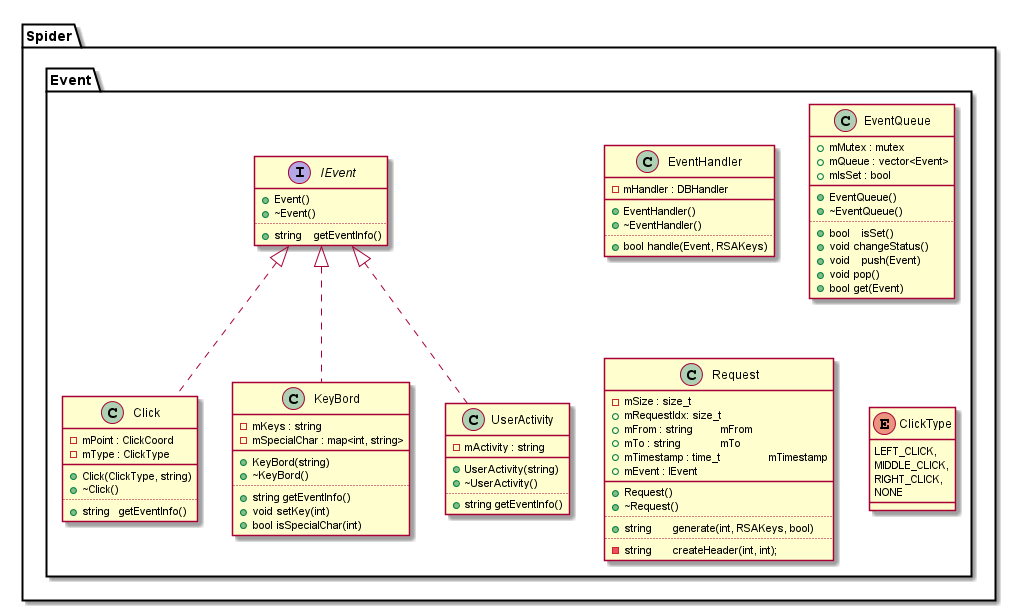

The diagram above was rendered by PlantUML. Its source (embedded in the PNG):
@startuml

namespace Spider {

namespace Event {

    class   EventHandler {
        -mHandler : DBHandler
        __
        +EventHandler()
        +~EventHandler()
        ..
        +bool	handle(Event, RSAKeys)
    }

    class   EventQueue {
        +mMutex : mutex
        +mQueue : vector<Event>
        +mIsSet : bool
        __
        +EventQueue()
        +~EventQueue()
        ..
        +bool    isSet()
        +void	changeStatus()
        +void    push(Event)
        +void	pop()
        +bool	get(Event)
    }

    class   Request {
        -mSize : size_t
        +mRequestIdx: size_t
        +mFrom : string		mFrom
        +mTo : string		mTo
        +mTimestamp : time_t		mTimestamp
        +mEvent : IEvent
        __
        +Request()
        +~Request()
        ..
        +string	generate(int, RSAKeys, bool)
        ..
        -string	createHeader(int, int);
    }

    interface IEvent {
        +Event()
        +~Event()
        ..
        +string    getEventInfo()
    }

    IEvent <|.. Click
    IEvent <|.. KeyBord
    IEvent <|.. UserActivity

    class   Click {
        -mPoint : ClickCoord
        -mType : ClickType
        __
        +Click(ClickType, string)
        +~Click()
        ..
        +string   getEventInfo()
    }

    class   KeyBord {
        -mKeys : string
        -mSpecialChar : map<int, string>
        __
        +KeyBord(string)
        +~KeyBord()
        ..
        +string getEventInfo()
        +void	setKey(int)
        +bool	isSpecialChar(int)
    }

    class   UserActivity {
        -mActivity : string
        __
        +UserActivity(string)
        +~UserActivity()
        ..
        +string getEventInfo()
    }

	enum ClickType {
		LEFT_CLICK,
		MIDDLE_CLICK,
		RIGHT_CLICK,
		NONE
	}

}


}

@enduml